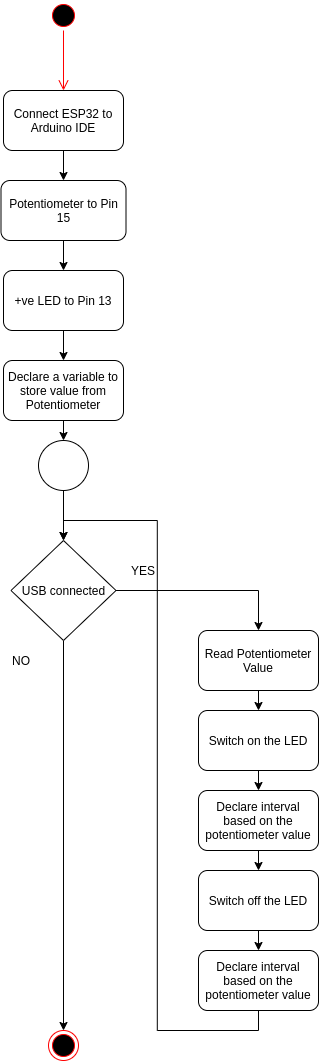

The diagram above was exported from draw.io. Its source (the exported page's mxGraphModel, read from the mxfile embedded in the PNG):
<mxGraphModel dx="1158" dy="771" grid="1" gridSize="10" guides="1" tooltips="1" connect="1" arrows="1" fold="1" page="1" pageScale="1" pageWidth="827" pageHeight="1169" math="0" shadow="0">
  <root>
    <mxCell id="WIyWlLk6GJQsqaUBKTNV-0" />
    <mxCell id="WIyWlLk6GJQsqaUBKTNV-1" parent="WIyWlLk6GJQsqaUBKTNV-0" />
    <mxCell id="0" value="" style="ellipse;html=1;shape=startState;fillColor=#000000;strokeColor=#ff0000;" vertex="1" parent="WIyWlLk6GJQsqaUBKTNV-1">
      <mxGeometry x="350" y="50" width="30" height="30" as="geometry" />
    </mxCell>
    <mxCell id="1" value="" style="edgeStyle=orthogonalEdgeStyle;html=1;verticalAlign=bottom;endArrow=open;endSize=8;strokeColor=#ff0000;" edge="1" source="0" parent="WIyWlLk6GJQsqaUBKTNV-1">
      <mxGeometry relative="1" as="geometry">
        <mxPoint x="365" y="140" as="targetPoint" />
      </mxGeometry>
    </mxCell>
    <mxCell id="8" style="edgeStyle=orthogonalEdgeStyle;rounded=0;orthogonalLoop=1;jettySize=auto;html=1;exitX=0.5;exitY=1;exitDx=0;exitDy=0;entryX=0.5;entryY=0;entryDx=0;entryDy=0;" edge="1" parent="WIyWlLk6GJQsqaUBKTNV-1" source="2" target="7">
      <mxGeometry relative="1" as="geometry" />
    </mxCell>
    <mxCell id="2" value="Connect ESP32 to Arduino IDE" style="rounded=1;whiteSpace=wrap;html=1;" vertex="1" parent="WIyWlLk6GJQsqaUBKTNV-1">
      <mxGeometry x="305" y="140" width="120" height="60" as="geometry" />
    </mxCell>
    <mxCell id="10" style="edgeStyle=orthogonalEdgeStyle;rounded=0;orthogonalLoop=1;jettySize=auto;html=1;exitX=0.5;exitY=1;exitDx=0;exitDy=0;" edge="1" parent="WIyWlLk6GJQsqaUBKTNV-1" source="7" target="9">
      <mxGeometry relative="1" as="geometry" />
    </mxCell>
    <mxCell id="7" value="Potentiometer to Pin 15" style="rounded=1;whiteSpace=wrap;html=1;" vertex="1" parent="WIyWlLk6GJQsqaUBKTNV-1">
      <mxGeometry x="302.5" y="230" width="125" height="60" as="geometry" />
    </mxCell>
    <mxCell id="12" style="edgeStyle=orthogonalEdgeStyle;rounded=0;orthogonalLoop=1;jettySize=auto;html=1;exitX=0.5;exitY=1;exitDx=0;exitDy=0;" edge="1" parent="WIyWlLk6GJQsqaUBKTNV-1" source="9" target="11">
      <mxGeometry relative="1" as="geometry" />
    </mxCell>
    <mxCell id="9" value="+ve LED to Pin 13" style="rounded=1;whiteSpace=wrap;html=1;" vertex="1" parent="WIyWlLk6GJQsqaUBKTNV-1">
      <mxGeometry x="305" y="320" width="120" height="60" as="geometry" />
    </mxCell>
    <mxCell id="14" style="edgeStyle=orthogonalEdgeStyle;rounded=0;orthogonalLoop=1;jettySize=auto;html=1;exitX=0.5;exitY=1;exitDx=0;exitDy=0;entryX=0.5;entryY=0;entryDx=0;entryDy=0;" edge="1" parent="WIyWlLk6GJQsqaUBKTNV-1" source="11" target="13">
      <mxGeometry relative="1" as="geometry" />
    </mxCell>
    <mxCell id="11" value="Declare a variable to store value from Potentiometer" style="rounded=1;whiteSpace=wrap;html=1;" vertex="1" parent="WIyWlLk6GJQsqaUBKTNV-1">
      <mxGeometry x="305" y="410" width="120" height="60" as="geometry" />
    </mxCell>
    <mxCell id="16" style="edgeStyle=orthogonalEdgeStyle;rounded=0;orthogonalLoop=1;jettySize=auto;html=1;exitX=0.5;exitY=1;exitDx=0;exitDy=0;entryX=0.5;entryY=0;entryDx=0;entryDy=0;" edge="1" parent="WIyWlLk6GJQsqaUBKTNV-1" source="13" target="15">
      <mxGeometry relative="1" as="geometry" />
    </mxCell>
    <mxCell id="13" value="" style="ellipse;whiteSpace=wrap;html=1;aspect=fixed;" vertex="1" parent="WIyWlLk6GJQsqaUBKTNV-1">
      <mxGeometry x="340" y="490" width="50" height="50" as="geometry" />
    </mxCell>
    <mxCell id="20" style="edgeStyle=orthogonalEdgeStyle;rounded=0;orthogonalLoop=1;jettySize=auto;html=1;exitX=1;exitY=0.5;exitDx=0;exitDy=0;entryX=0.5;entryY=0;entryDx=0;entryDy=0;" edge="1" parent="WIyWlLk6GJQsqaUBKTNV-1" source="15" target="19">
      <mxGeometry relative="1" as="geometry" />
    </mxCell>
    <mxCell id="24" style="edgeStyle=orthogonalEdgeStyle;rounded=0;orthogonalLoop=1;jettySize=auto;html=1;exitX=0.5;exitY=1;exitDx=0;exitDy=0;entryX=0.5;entryY=0;entryDx=0;entryDy=0;" edge="1" parent="WIyWlLk6GJQsqaUBKTNV-1" source="15" target="23">
      <mxGeometry relative="1" as="geometry" />
    </mxCell>
    <mxCell id="15" value="USB connected" style="rhombus;whiteSpace=wrap;html=1;" vertex="1" parent="WIyWlLk6GJQsqaUBKTNV-1">
      <mxGeometry x="312.5" y="590" width="105" height="100" as="geometry" />
    </mxCell>
    <mxCell id="30" style="edgeStyle=orthogonalEdgeStyle;rounded=0;orthogonalLoop=1;jettySize=auto;html=1;exitX=0.5;exitY=1;exitDx=0;exitDy=0;entryX=0.5;entryY=0;entryDx=0;entryDy=0;" edge="1" parent="WIyWlLk6GJQsqaUBKTNV-1" source="19" target="26">
      <mxGeometry relative="1" as="geometry" />
    </mxCell>
    <mxCell id="19" value="Read Potentiometer Value" style="rounded=1;whiteSpace=wrap;html=1;" vertex="1" parent="WIyWlLk6GJQsqaUBKTNV-1">
      <mxGeometry x="500" y="680" width="120" height="60" as="geometry" />
    </mxCell>
    <mxCell id="21" value="YES" style="text;html=1;strokeColor=none;fillColor=none;align=center;verticalAlign=middle;whiteSpace=wrap;rounded=0;" vertex="1" parent="WIyWlLk6GJQsqaUBKTNV-1">
      <mxGeometry x="425" y="610" width="40" height="20" as="geometry" />
    </mxCell>
    <mxCell id="23" value="" style="ellipse;html=1;shape=endState;fillColor=#000000;strokeColor=#ff0000;" vertex="1" parent="WIyWlLk6GJQsqaUBKTNV-1">
      <mxGeometry x="350" y="1080" width="30" height="30" as="geometry" />
    </mxCell>
    <mxCell id="25" value="NO" style="text;html=1;strokeColor=none;fillColor=none;align=center;verticalAlign=middle;whiteSpace=wrap;rounded=0;" vertex="1" parent="WIyWlLk6GJQsqaUBKTNV-1">
      <mxGeometry x="302.5" y="700" width="40" height="20" as="geometry" />
    </mxCell>
    <mxCell id="31" style="edgeStyle=orthogonalEdgeStyle;rounded=0;orthogonalLoop=1;jettySize=auto;html=1;exitX=0.5;exitY=1;exitDx=0;exitDy=0;entryX=0.5;entryY=0;entryDx=0;entryDy=0;" edge="1" parent="WIyWlLk6GJQsqaUBKTNV-1" source="26" target="27">
      <mxGeometry relative="1" as="geometry" />
    </mxCell>
    <mxCell id="26" value="Switch on the LED" style="rounded=1;whiteSpace=wrap;html=1;" vertex="1" parent="WIyWlLk6GJQsqaUBKTNV-1">
      <mxGeometry x="500" y="760" width="120" height="60" as="geometry" />
    </mxCell>
    <mxCell id="32" style="edgeStyle=orthogonalEdgeStyle;rounded=0;orthogonalLoop=1;jettySize=auto;html=1;exitX=0.5;exitY=1;exitDx=0;exitDy=0;entryX=0.5;entryY=0;entryDx=0;entryDy=0;" edge="1" parent="WIyWlLk6GJQsqaUBKTNV-1" source="27" target="28">
      <mxGeometry relative="1" as="geometry" />
    </mxCell>
    <mxCell id="27" value="Declare interval based on the potentiometer value" style="rounded=1;whiteSpace=wrap;html=1;" vertex="1" parent="WIyWlLk6GJQsqaUBKTNV-1">
      <mxGeometry x="500" y="840" width="120" height="60" as="geometry" />
    </mxCell>
    <mxCell id="33" style="edgeStyle=orthogonalEdgeStyle;rounded=0;orthogonalLoop=1;jettySize=auto;html=1;exitX=0.5;exitY=1;exitDx=0;exitDy=0;entryX=0.5;entryY=0;entryDx=0;entryDy=0;" edge="1" parent="WIyWlLk6GJQsqaUBKTNV-1" source="28" target="29">
      <mxGeometry relative="1" as="geometry" />
    </mxCell>
    <mxCell id="28" value="Switch off the LED" style="rounded=1;whiteSpace=wrap;html=1;" vertex="1" parent="WIyWlLk6GJQsqaUBKTNV-1">
      <mxGeometry x="500" y="920" width="120" height="60" as="geometry" />
    </mxCell>
    <mxCell id="34" style="edgeStyle=orthogonalEdgeStyle;rounded=0;orthogonalLoop=1;jettySize=auto;html=1;exitX=0.5;exitY=1;exitDx=0;exitDy=0;entryX=0.5;entryY=0;entryDx=0;entryDy=0;" edge="1" parent="WIyWlLk6GJQsqaUBKTNV-1" source="29" target="15">
      <mxGeometry relative="1" as="geometry" />
    </mxCell>
    <mxCell id="29" value="Declare interval based on the potentiometer value" style="rounded=1;whiteSpace=wrap;html=1;" vertex="1" parent="WIyWlLk6GJQsqaUBKTNV-1">
      <mxGeometry x="500" y="1000" width="120" height="60" as="geometry" />
    </mxCell>
  </root>
</mxGraphModel>